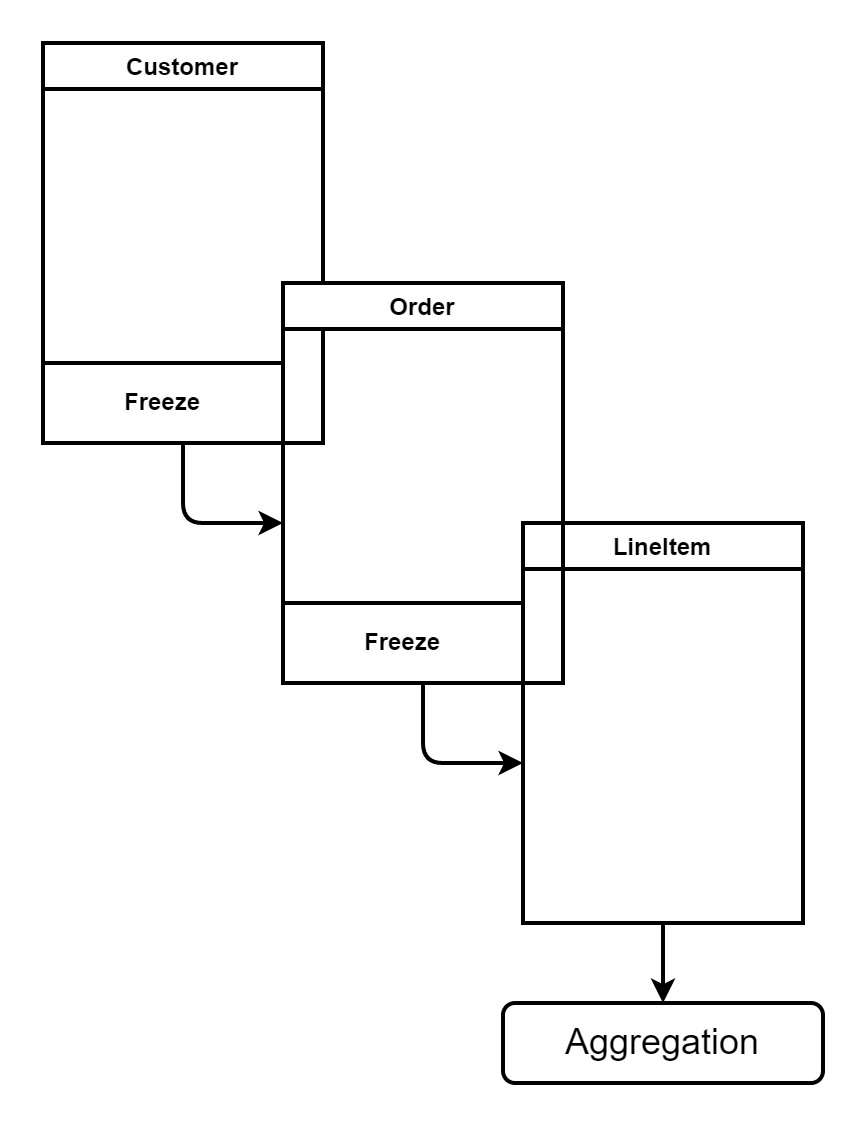

The diagram above was exported from draw.io. Its source (the exported page's mxGraphModel, read from the mxfile embedded in the PNG):
<mxGraphModel dx="1128" dy="666" grid="1" gridSize="10" guides="1" tooltips="1" connect="1" arrows="1" fold="1" page="1" pageScale="1" pageWidth="827" pageHeight="1169" math="1" shadow="0">
  <root>
    <mxCell id="0" />
    <mxCell id="1" parent="0" />
    <mxCell id="4" value="LineItem" style="swimlane;" vertex="1" parent="1">
      <mxGeometry x="450" y="480" width="140" height="200" as="geometry" />
    </mxCell>
    <mxCell id="6" value="Customer" style="swimlane;" vertex="1" parent="1">
      <mxGeometry x="210" y="240" width="140" height="200" as="geometry" />
    </mxCell>
    <mxCell id="7" value="Order" style="swimlane;" vertex="1" parent="1">
      <mxGeometry x="330" y="360" width="140" height="200" as="geometry" />
    </mxCell>
    <mxCell id="13" value="Freeze" style="rounded=0;whiteSpace=wrap;html=1;fontStyle=1" vertex="1" parent="7">
      <mxGeometry y="160" width="120" height="40" as="geometry" />
    </mxCell>
    <mxCell id="8" value="&lt;font style=&quot;font-size: 18px&quot;&gt;Aggregation&lt;/font&gt;" style="rounded=1;whiteSpace=wrap;html=1;" vertex="1" parent="1">
      <mxGeometry x="440" y="720" width="160" height="40" as="geometry" />
    </mxCell>
    <mxCell id="9" value="" style="endArrow=classic;html=1;" edge="1" parent="1">
      <mxGeometry width="50" height="50" relative="1" as="geometry">
        <mxPoint x="280" y="440" as="sourcePoint" />
        <mxPoint x="330" y="480" as="targetPoint" />
        <Array as="points">
          <mxPoint x="280" y="480" />
        </Array>
      </mxGeometry>
    </mxCell>
    <mxCell id="10" value="" style="endArrow=classic;html=1;exitX=0.5;exitY=1;exitDx=0;exitDy=0;" edge="1" parent="1">
      <mxGeometry width="50" height="50" relative="1" as="geometry">
        <mxPoint x="400" y="560" as="sourcePoint" />
        <mxPoint x="450" y="600" as="targetPoint" />
        <Array as="points">
          <mxPoint x="400" y="600" />
        </Array>
      </mxGeometry>
    </mxCell>
    <mxCell id="11" value="" style="endArrow=classic;html=1;entryX=0.5;entryY=0;entryDx=0;entryDy=0;exitX=0.5;exitY=1;exitDx=0;exitDy=0;" edge="1" parent="1" source="4" target="8">
      <mxGeometry width="50" height="50" relative="1" as="geometry">
        <mxPoint x="410" y="580" as="sourcePoint" />
        <mxPoint x="460" y="530" as="targetPoint" />
      </mxGeometry>
    </mxCell>
    <mxCell id="12" value="Freeze" style="rounded=0;whiteSpace=wrap;html=1;fontStyle=1" vertex="1" parent="1">
      <mxGeometry x="210" y="400" width="120" height="40" as="geometry" />
    </mxCell>
  </root>
</mxGraphModel>